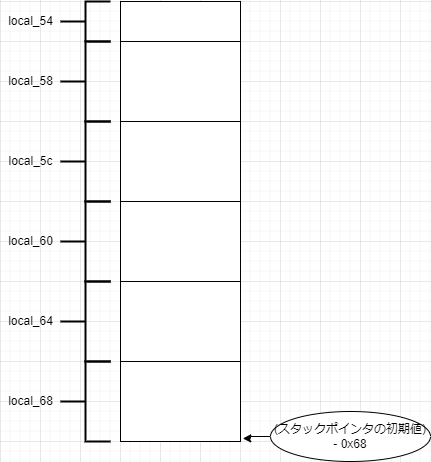

The diagram above was exported from draw.io. Its source (the exported page's mxGraphModel, read from the mxfile embedded in the PNG):
<mxGraphModel dx="980" dy="557" grid="1" gridSize="10" guides="1" tooltips="1" connect="1" arrows="1" fold="1" page="1" pageScale="1" pageWidth="827" pageHeight="1169" math="0" shadow="0">
  <root>
    <mxCell id="0" />
    <mxCell id="1" parent="0" />
    <mxCell id="vYyGIgk4EpZAYcL4MWnn-3" value="" style="rounded=0;whiteSpace=wrap;html=1;" vertex="1" parent="1">
      <mxGeometry x="320" y="160" width="120" height="440" as="geometry" />
    </mxCell>
    <mxCell id="vYyGIgk4EpZAYcL4MWnn-6" value="" style="rounded=0;whiteSpace=wrap;html=1;" vertex="1" parent="1">
      <mxGeometry x="320" y="200" width="120" height="80" as="geometry" />
    </mxCell>
    <mxCell id="vYyGIgk4EpZAYcL4MWnn-7" value="" style="rounded=0;whiteSpace=wrap;html=1;" vertex="1" parent="1">
      <mxGeometry x="320" y="280" width="120" height="80" as="geometry" />
    </mxCell>
    <mxCell id="vYyGIgk4EpZAYcL4MWnn-8" value="" style="rounded=0;whiteSpace=wrap;html=1;" vertex="1" parent="1">
      <mxGeometry x="320" y="360" width="120" height="80" as="geometry" />
    </mxCell>
    <mxCell id="vYyGIgk4EpZAYcL4MWnn-11" value="" style="rounded=0;whiteSpace=wrap;html=1;" vertex="1" parent="1">
      <mxGeometry x="320" y="440" width="120" height="80" as="geometry" />
    </mxCell>
    <mxCell id="vYyGIgk4EpZAYcL4MWnn-14" value="" style="strokeWidth=2;html=1;shape=mxgraph.flowchart.annotation_2;align=left;labelPosition=right;pointerEvents=1;" vertex="1" parent="1">
      <mxGeometry x="260" y="520" width="50" height="80" as="geometry" />
    </mxCell>
    <mxCell id="vYyGIgk4EpZAYcL4MWnn-15" value="" style="strokeWidth=2;html=1;shape=mxgraph.flowchart.annotation_2;align=left;labelPosition=right;pointerEvents=1;" vertex="1" parent="1">
      <mxGeometry x="260" y="440" width="50" height="80" as="geometry" />
    </mxCell>
    <mxCell id="vYyGIgk4EpZAYcL4MWnn-16" value="" style="strokeWidth=2;html=1;shape=mxgraph.flowchart.annotation_2;align=left;labelPosition=right;pointerEvents=1;" vertex="1" parent="1">
      <mxGeometry x="260" y="360" width="50" height="80" as="geometry" />
    </mxCell>
    <mxCell id="vYyGIgk4EpZAYcL4MWnn-17" value="" style="strokeWidth=2;html=1;shape=mxgraph.flowchart.annotation_2;align=left;labelPosition=right;pointerEvents=1;" vertex="1" parent="1">
      <mxGeometry x="260" y="280" width="50" height="80" as="geometry" />
    </mxCell>
    <mxCell id="vYyGIgk4EpZAYcL4MWnn-18" value="" style="strokeWidth=2;html=1;shape=mxgraph.flowchart.annotation_2;align=left;labelPosition=right;pointerEvents=1;" vertex="1" parent="1">
      <mxGeometry x="260" y="200" width="50" height="80" as="geometry" />
    </mxCell>
    <mxCell id="vYyGIgk4EpZAYcL4MWnn-19" value="" style="strokeWidth=2;html=1;shape=mxgraph.flowchart.annotation_2;align=left;labelPosition=right;pointerEvents=1;" vertex="1" parent="1">
      <mxGeometry x="260" y="160" width="50" height="40" as="geometry" />
    </mxCell>
    <mxCell id="vYyGIgk4EpZAYcL4MWnn-20" value="local_68" style="text;html=1;align=center;verticalAlign=middle;resizable=0;points=[];autosize=1;strokeColor=none;fillColor=none;" vertex="1" parent="1">
      <mxGeometry x="200" y="550" width="60" height="20" as="geometry" />
    </mxCell>
    <mxCell id="vYyGIgk4EpZAYcL4MWnn-21" value="local_54" style="text;html=1;align=center;verticalAlign=middle;resizable=0;points=[];autosize=1;strokeColor=none;fillColor=none;" vertex="1" parent="1">
      <mxGeometry x="200" y="170" width="60" height="20" as="geometry" />
    </mxCell>
    <mxCell id="vYyGIgk4EpZAYcL4MWnn-22" value="local_58" style="text;html=1;align=center;verticalAlign=middle;resizable=0;points=[];autosize=1;strokeColor=none;fillColor=none;" vertex="1" parent="1">
      <mxGeometry x="200" y="230" width="60" height="20" as="geometry" />
    </mxCell>
    <mxCell id="vYyGIgk4EpZAYcL4MWnn-24" value="local_5c" style="text;html=1;align=center;verticalAlign=middle;resizable=0;points=[];autosize=1;strokeColor=none;fillColor=none;" vertex="1" parent="1">
      <mxGeometry x="200" y="310" width="60" height="20" as="geometry" />
    </mxCell>
    <mxCell id="vYyGIgk4EpZAYcL4MWnn-25" value="local_60" style="text;html=1;align=center;verticalAlign=middle;resizable=0;points=[];autosize=1;strokeColor=none;fillColor=none;" vertex="1" parent="1">
      <mxGeometry x="200" y="390" width="60" height="20" as="geometry" />
    </mxCell>
    <mxCell id="vYyGIgk4EpZAYcL4MWnn-26" value="local_64" style="text;html=1;align=center;verticalAlign=middle;resizable=0;points=[];autosize=1;strokeColor=none;fillColor=none;" vertex="1" parent="1">
      <mxGeometry x="200" y="470" width="60" height="20" as="geometry" />
    </mxCell>
    <mxCell id="vYyGIgk4EpZAYcL4MWnn-29" style="edgeStyle=orthogonalEdgeStyle;rounded=0;orthogonalLoop=1;jettySize=auto;html=1;entryX=1.019;entryY=0.993;entryDx=0;entryDy=0;entryPerimeter=0;" edge="1" parent="1" source="vYyGIgk4EpZAYcL4MWnn-27" target="vYyGIgk4EpZAYcL4MWnn-3">
      <mxGeometry relative="1" as="geometry" />
    </mxCell>
    <mxCell id="vYyGIgk4EpZAYcL4MWnn-27" value="(スタックポインタの初期値) - 0x68" style="ellipse;whiteSpace=wrap;html=1;" vertex="1" parent="1">
      <mxGeometry x="470" y="570" width="160" height="50" as="geometry" />
    </mxCell>
  </root>
</mxGraphModel>